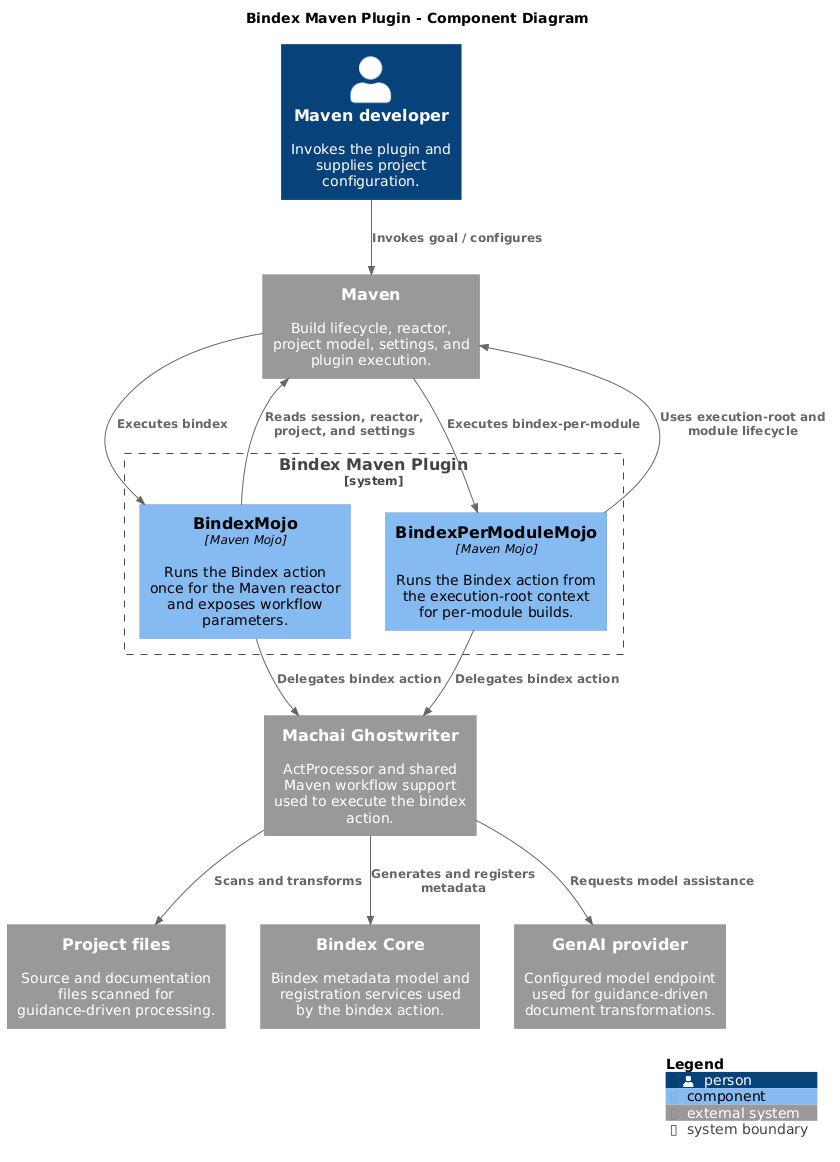

The diagram above was rendered by PlantUML. Its source (embedded in the PNG):
@startuml
' @guidance:
' Create or update the C4 Component-level PlantUML diagram for the project.
'
' - If a C4 Component diagram already exists.
' - If no diagram exists, generate a new one that clearly represents all major components, their responsibilities, and interactions within the project.
' - Use PlantUML C4-PlantUML syntax and best practices for clarity and maintainability.
' - Include only relevant components from `/src/main/java` and external systems; remove or omit unnecessary details.
' - Organize the diagram for readability, avoiding complexity and clutter.
' - Add SHOW_LEGEND() at the end of the puml code.


!include https://raw.githubusercontent.com/plantuml-stdlib/C4-PlantUML/master/C4_Component.puml

LAYOUT_WITH_LEGEND()
title Bindex Maven Plugin - Component Diagram

Person(developer, "Maven developer", "Invokes the plugin and supplies project configuration.")

System_Boundary(plugin, "Bindex Maven Plugin") {
  Component(aggregatorMojo, "BindexMojo", "Maven Mojo", "Runs the Bindex action once for the Maven reactor and exposes workflow parameters.")
  Component(moduleMojo, "BindexPerModuleMojo", "Maven Mojo", "Runs the Bindex action from the execution-root context for per-module builds.")
}

System_Ext(maven, "Maven", "Build lifecycle, reactor, project model, settings, and plugin execution.")
System_Ext(projectFiles, "Project files", "Source and documentation files scanned for guidance-driven processing.")
System_Ext(ghostwriter, "Machai Ghostwriter", "ActProcessor and shared Maven workflow support used to execute the bindex action.")
System_Ext(bindexCore, "Bindex Core", "Bindex metadata model and registration services used by the bindex action.")
System_Ext(genai, "GenAI provider", "Configured model endpoint used for guidance-driven document transformations.")

Rel(developer, maven, "Invokes goal / configures")
Rel(maven, aggregatorMojo, "Executes bindex")
Rel(maven, moduleMojo, "Executes bindex-per-module")
Rel(aggregatorMojo, maven, "Reads session, reactor, project, and settings")
Rel(moduleMojo, maven, "Uses execution-root and module lifecycle")
Rel(aggregatorMojo, ghostwriter, "Delegates bindex action")
Rel(moduleMojo, ghostwriter, "Delegates bindex action")
Rel(ghostwriter, projectFiles, "Scans and transforms")
Rel(ghostwriter, bindexCore, "Generates and registers metadata")
Rel(ghostwriter, genai, "Requests model assistance")

SHOW_LEGEND()
@enduml